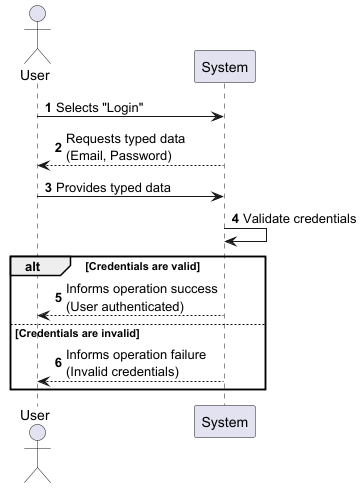

The diagram above was rendered by PlantUML. Its source (embedded in the PNG):
@startuml
' SSD - UC2 Login User

autonumber

actor "User" as user
participant System as sys


user -> sys: Selects "Login"
sys --> user: Requests typed data\n(Email, Password)
user -> sys: Provides typed data

sys -> sys: Validate credentials
alt Credentials are valid
  sys --> user: Informs operation success\n(User authenticated)
else Credentials are invalid
  sys --> user: Informs operation failure\n(Invalid credentials)
end

@enduml